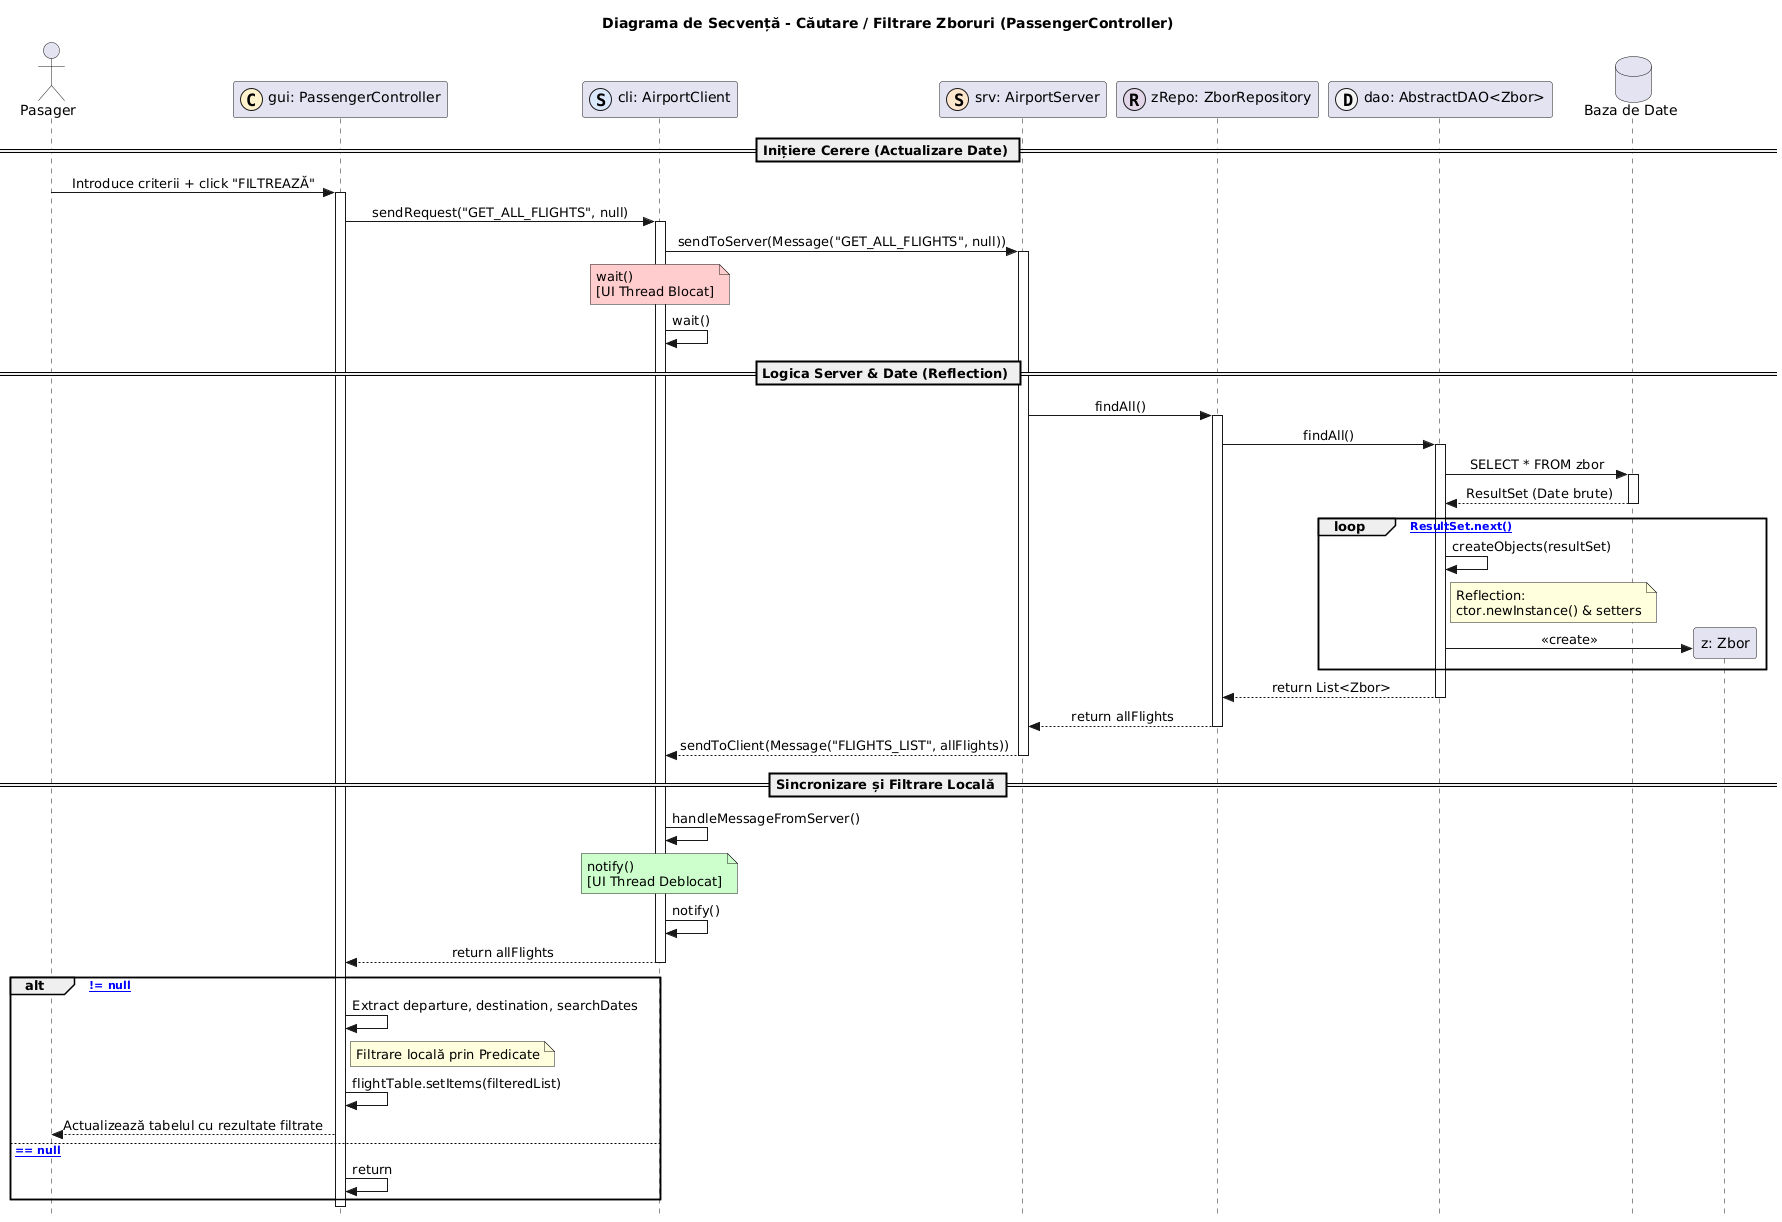

The diagram above was rendered by PlantUML. Its source (embedded in the PNG):
@startuml
title Diagrama de Secvență - Căutare / Filtrare Zboruri (PassengerController)

skinparam Style strictuml
skinparam SequenceMessageAlignment center

actor "Pasager" as U
participant "gui: PassengerController" as P << (C,#FFF2CC) >>
participant "cli: AirportClient" as CLI << (S,#DAE8FC) >>
participant "srv: AirportServer" as SRV << (S,#FFE6CC) >>
participant "zRepo: ZborRepository" as REPO << (R,#E1D5E7) >>
participant "dao: AbstractDAO<Zbor>" as DAO << (D,#F5F5F5) >>
database "Baza de Date" as DB

== Inițiere Cerere (Actualizare Date) ==

U -> P : Introduce criterii + click "FILTREAZĂ"
activate P

P -> CLI : sendRequest("GET_ALL_FLIGHTS", null)
activate CLI
CLI -> SRV : sendToServer(Message("GET_ALL_FLIGHTS", null))
activate SRV

note over CLI #FFCCCC: wait() \n[UI Thread Blocat]
CLI -> CLI : wait()

== Logica Server & Date (Reflection) ==

SRV -> REPO : findAll()
activate REPO
REPO -> DAO : findAll()
activate DAO

DAO -> DB : SELECT * FROM zbor
activate DB
DB --> DAO : ResultSet (Date brute)
deactivate DB

loop [ResultSet.next()]
    DAO -> DAO : createObjects(resultSet)
    note right of DAO : Reflection:\nctor.newInstance() & setters
    create participant "z: Zbor" as ZBOR
    DAO -> ZBOR : <<create>>
end

DAO --> REPO : return List<Zbor>
deactivate DAO
REPO --> SRV : return allFlights
deactivate REPO

SRV --> CLI : sendToClient(Message("FLIGHTS_LIST", allFlights))
deactivate SRV

== Sincronizare și Filtrare Locală ==

CLI -> CLI : handleMessageFromServer()
note over CLI #CCFFCC: notify() \n[UI Thread Deblocat]
CLI -> CLI : notify()

CLI --> P : return allFlights
deactivate CLI

alt [allFlights != null]
    P -> P : Extract departure, destination, searchDates
    
    note right of P : Filtrare locală prin Predicate
    
    P -> P : flightTable.setItems(filteredList)
    P --> U : Actualizează tabelul cu rezultate filtrate
else [allFlights == null]
    P -> P : return
end

deactivate P
@enduml